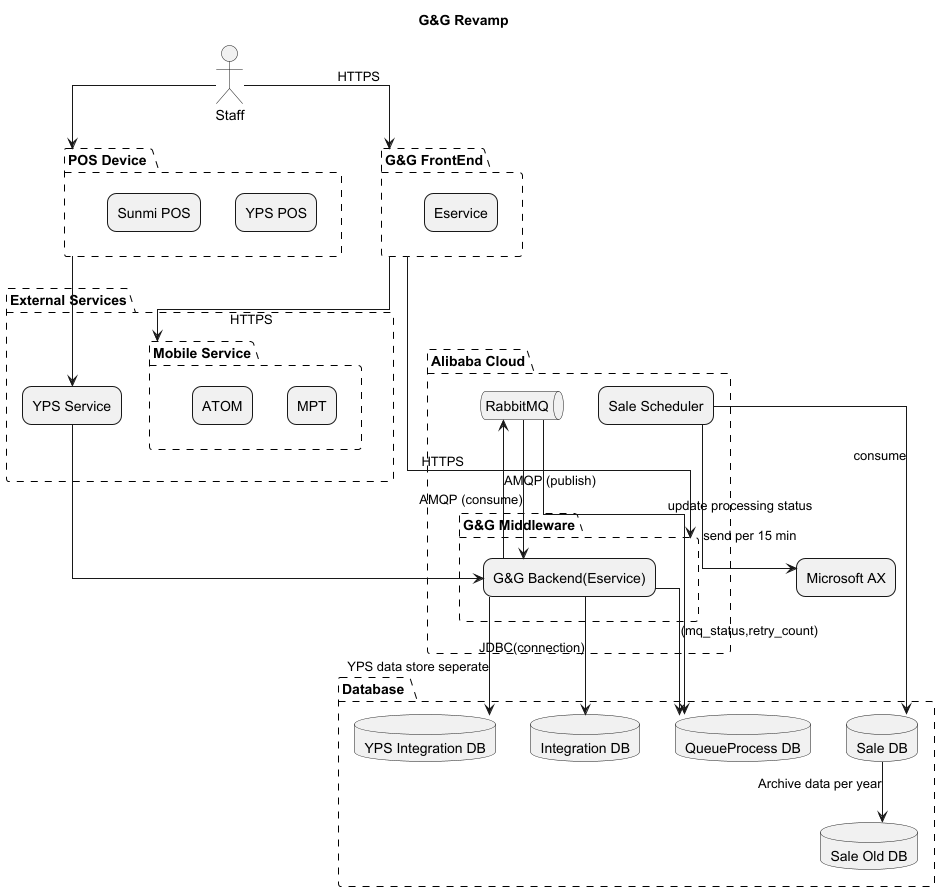

The diagram above was rendered by PlantUML. Its source (embedded in the PNG):
@startuml
title G&G Revamp

skinparam shadowing false
skinparam linetype ortho
skinparam defaultTextAlignment center

' ---------- ZONE STYLE ----------
skinparam package {
  BorderStyle dashed
  BorderThickness 1
}

skinparam rectangle {
  RoundCorner 18
  BorderThickness 1
}

' ---------- ACTORS / DEVICES ----------
actor Staff
'--------POS DEVICES ---------------
package "POS Device " {
rectangle "YPS POS" as POS
rectangle "Sunmi POS" as SPOS
}
' ---------- EXTERNAL SERVICES ----------
package "External Services" {
  rectangle "YPS Service"
  package "Mobile Service"{
  rectangle "MPT"
  rectangle "ATOM"
  }
}

' ---------- FRONTEND ----------
package "G&G FrontEnd" {

  rectangle "Eservice"
}

' ---------- AWS HOSTED ----------
package "Alibaba Cloud" {

  package "G&G Middleware" {
    rectangle "G&G Backend(Eservice)"
  }
    queue "RabbitMQ"

  rectangle "Sale Scheduler" as data_scheduler

}
' ---------- DB  ----------
package "Database " {
 database "Integration DB"
 database "YPS Integration DB"
 database "Sale DB"
 database "Sale Old DB"
 database "QueueProcess DB"
}


' ---------- ERP ----------
rectangle "Microsoft AX"

' ---------- FLOWS ----------
Staff --> "G&G FrontEnd":HTTPS
Staff --> "POS Device "
"G&G FrontEnd" --> "G&G Middleware" : HTTPS
"G&G FrontEnd" --> "Mobile Service": HTTPS
"G&G Backend(Eservice)" --> "Integration DB": JDBC(connection)
"G&G Backend(Eservice)" --> "QueueProcess DB": (mq_status,retry_count)
"G&G Backend(Eservice)" --> "YPS Integration DB": YPS data store seperate
"G&G Backend(Eservice)" --> RabbitMQ : AMQP (publish)
"Sale DB" --> "Sale Old DB": Archive data per year
RabbitMQ --> "G&G Backend(Eservice)" : AMQP (consume)
RabbitMQ --> "QueueProcess DB" :  update processing status
"YPS Service"-->"G&G Backend(Eservice)"
     "data_scheduler"-->"Sale DB" : consume

"POS Device " --> "YPS Service"
"data_scheduler"-->"Microsoft AX":"send per 15 min"

@enduml